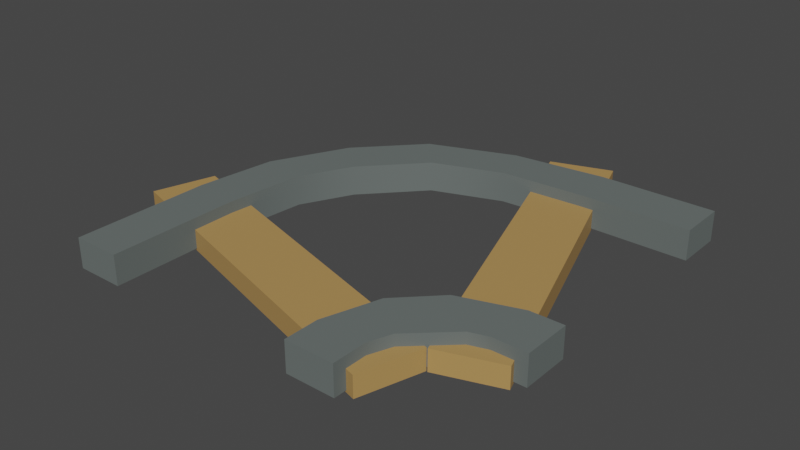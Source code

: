 # Source: Rail_Corner.blend  (saved by Blender 3.0.42; exported with 4.5.12 LTS)
import bpy
from mathutils import Matrix  # noqa: F401  (used for matrix-valued properties, if any)

bpy.ops.wm.read_factory_settings(use_empty=True)
scene = bpy.context.scene
scene.name = 'Scene'

# ---- collections
col_collection = bpy.data.collections.new('Collection'); scene.collection.children.link(col_collection)

# ---- images (referenced by path relative to the original .blend; pixels are not part of the script)
import os
ASSET_DIR = os.environ.get("B2B_ASSET_DIR", "")  # directory of the original .blend (textures are referenced by path, not embedded)
HERE = os.path.dirname(os.path.abspath(__file__))  # packed textures are extracted next to this script under _unpacked/

def load_image(name, relpath, width, height, colorspace="sRGB"):
    """Load a texture the original file referenced (path relative to the .blend, or extracted next to this script)."""
    p = next((c for c in (os.path.join(HERE, relpath), os.path.join(ASSET_DIR, relpath)) if relpath and os.path.exists(c)), "")
    if p:
        img = bpy.data.images.load(p, check_existing=True)
        img.name = name
    else:  # same state as the original file: an image datablock whose file is absent (Cycles renders it pink)
        img = bpy.data.images.new(name, width, height)
        img.source = "FILE"
        img.filepath = "//" + (relpath or name)
    img.colorspace_settings.name = colorspace
    return img
img_atlas_png = load_image('Atlas.png', '_unpacked/Atlas.0503c194.png', 32, 32, 'sRGB')

# ---- materials (node trees are filled in below, after node groups)
mat_material_002 = bpy.data.materials.new('Material.002')
mat_material_002.alpha_threshold = 0.0
mat_material_002.use_transparent_shadow = False
mat_material_002.roughness = 0.5
mat_atlas = bpy.data.materials.new('Atlas')
mat_atlas.alpha_threshold = 0.0
mat_atlas.use_transparent_shadow = False
mat_atlas.roughness = 0.5

# ---- node groups
ng_auto_smooth = bpy.data.node_groups.new('Auto Smooth', 'GeometryNodeTree')
_s = ng_auto_smooth.interface.new_socket(name='Geometry', in_out='OUTPUT', socket_type='NodeSocketGeometry')
_s = ng_auto_smooth.interface.new_socket(name='Geometry', in_out='INPUT', socket_type='NodeSocketGeometry')
_s = ng_auto_smooth.interface.new_socket(name='Angle', in_out='INPUT', socket_type='NodeSocketFloat')
_s.subtype = 'ANGLE'
_s.min_value = 0.0
_s.max_value = 3.142
ng_auto_smooth.is_modifier = True
_N = ng_auto_smooth.nodes; _L = ng_auto_smooth.links
n0 = _N.new('NodeGroupOutput'); n0.name = 'Group Output'; n0.location = (480, -100)
n1 = _N.new('NodeGroupInput'); n1.name = 'Group Input'; n1.location = (-420, -300)
n2 = _N.new('NodeGroupInput'); n2.name = 'Group Input.001'; n2.location = (-60, -100)
n3 = _N.new('GeometryNodeSetShadeSmooth'); n3.name = 'Set Shade Smooth'; n3.location = (120, -100)
n3.domain = 'EDGE'
n4 = _N.new('GeometryNodeSetShadeSmooth'); n4.name = 'Set Shade Smooth.001'; n4.location = (300, -100)
n5 = _N.new('GeometryNodeInputMeshEdgeAngle'); n5.name = 'Edge Angle'; n5.location = (-420, -220)
n6 = _N.new('GeometryNodeInputEdgeSmooth'); n6.name = 'Is Edge Smooth'; n6.location = (-60, -160)
n7 = _N.new('GeometryNodeInputShadeSmooth'); n7.name = 'Is Face Smooth'; n7.location = (-240, -340)
n8 = _N.new('FunctionNodeBooleanMath'); n8.name = 'Boolean Math'; n8.location = (-60, -220)
n9 = _N.new('FunctionNodeCompare'); n9.name = 'Compare'; n9.location = (-240, -180)
n9.operation = 'LESS_EQUAL'
_L.new(n5.outputs[0], n9.inputs[0])
_L.new(n4.outputs[0], n0.inputs[0])
_L.new(n1.outputs[1], n9.inputs[1])
_L.new(n9.outputs[0], n8.inputs[0])
_L.new(n7.outputs[0], n8.inputs[1])
_L.new(n2.outputs[0], n3.inputs[0])
_L.new(n6.outputs[0], n3.inputs[1])
_L.new(n3.outputs[0], n4.inputs[0])
_L.new(n8.outputs[0], n3.inputs[2])
n0.is_active_output = True

# ---- material node trees
mat_material_002.use_nodes = True; mat_material_002.node_tree.nodes.clear()
_N = mat_material_002.node_tree.nodes; _L = mat_material_002.node_tree.links
n0 = _N.new('ShaderNodeOutputMaterial'); n0.name = 'Material Output'; n0.location = (300, 300)
n1 = _N.new('ShaderNodeBsdfDiffuse'); n1.name = 'Diffuse BSDF'; n1.location = (10, 300)
n1.inputs[0].default_value = (0.1356, 0.1559, 0.15, 1.0)
_L.new(n1.outputs[0], n0.inputs[0])
n0.is_active_output = True
mat_atlas.use_nodes = True; mat_atlas.node_tree.nodes.clear()
_N = mat_atlas.node_tree.nodes; _L = mat_atlas.node_tree.links
n0 = _N.new('ShaderNodeTexImage'); n0.name = 'Image Texture'; n0.location = (-191, 307)
n0.width = 140
n0.image = img_atlas_png
n0.interpolation = 'Closest'
n1 = _N.new('ShaderNodeOutputMaterial'); n1.name = 'Material Output'; n1.location = (366, 293)
n2 = _N.new('ShaderNodeBsdfPrincipled'); n2.name = 'Principled BSDF'; n2.location = (45, 312)
n2.distribution = 'GGX'
n2.subsurface_method = 'RANDOM_WALK_SKIN'
n2.inputs[3].default_value = 1.45
n2.inputs[27].default_value = (0.0, 0.0, 0.0, 1.0)
n2.inputs[28].default_value = 1.0
_L.new(n0.outputs[0], n2.inputs[0])
_L.new(n2.outputs[0], n1.inputs[0])
n1.is_active_output = True

# ---- world
world_world = bpy.data.worlds.new('World'); scene.world = world_world
world_world.use_nodes = True; world_world.node_tree.nodes.clear()
_N = world_world.node_tree.nodes; _L = world_world.node_tree.links
n0 = _N.new('ShaderNodeOutputWorld'); n0.name = 'World Output'; n0.location = (300, 300)
n1 = _N.new('ShaderNodeBackground'); n1.name = 'Background'; n1.location = (10, 300)
n1.inputs[0].default_value = (0.05088, 0.05088, 0.05088, 1.0)
_L.new(n1.outputs[0], n0.inputs[0])
n0.is_active_output = True
world_world.color = (0.05088, 0.05088, 0.05088)
world_world.use_sun_shadow = False
world_world.sun_shadow_jitter_overblur = 0.0

# ---- meshes
me_cube_551 = bpy.data.meshes.new('Cube.551')
me_cube_551.from_pydata([(1.0, 0.6, -0.00565), (1.0, -0.6, -0.00565), (1.0, 0.6, 0.1159), (1.0, -0.6, 0.1159), (1.0, -0.4043, -0.00565), (1.0, 0.4043, -0.00565), (1.0, -0.4043, 0.1159), (1.0, 0.4043, 0.1159), (0.6, -1.0, -0.00565), (-0.6, -1.0, -0.005649), (0.6, -1.0, 0.1159), (-0.6, -1.0, 0.1159), (0.4043, -1.0, -0.005649), (-0.4043, -1.0, -0.005649), (0.4043, -1.0, 0.1159), (-0.4043, -1.0, 0.1159), (0.6367, -0.9586, -0.01456), (0.7108, -0.7111, -0.01456), (0.6367, -0.9586, 0.07025), (0.7108, -0.7111, 0.07025), (-0.7752, -0.5359, -0.01456), (-0.06923, -0.7473, -0.01456), (-0.7011, -0.2885, -0.01456), (0.004847, -0.4998, -0.01456), (-0.06923, -0.7473, 0.07025), (-0.7752, -0.5359, 0.07025), (0.004847, -0.4998, 0.07025), (-0.7011, -0.2885, 0.07025), (0.6, -0.8593, -0.00565), (0.6, -0.8593, 0.1159), (0.4045, -0.8593, 0.1159), (0.4045, -0.8593, -0.005649), (0.8655, -0.5999, -0.00565), (0.8655, -0.5999, 0.1159), (0.8655, -0.4043, -0.00565), (0.8655, -0.4043, 0.1159), (0.6344, -0.769, -0.00565), (0.7921, -0.6232, -0.00565), (0.6344, -0.769, 0.1159), (0.7921, -0.6232, 0.1159), (0.6265, -0.4833, -0.00565), (0.4756, -0.6348, -0.005649), (0.6265, -0.4833, 0.1159), (0.4756, -0.6348, 0.1159), (-0.4102, 0.1837, -0.005649), (-0.1833, 0.4265, -0.005649), (-0.1833, 0.4265, 0.1159), (-0.4102, 0.1837, 0.1159), (-0.05734, 0.2829, -0.005649), (-0.2692, 0.05474, -0.005649), (-0.2692, 0.05474, 0.1159), (-0.05734, 0.2829, 0.1159), (-0.599, -0.4401, -0.005649), (-0.5591, -0.1193, -0.005649), (-0.599, -0.4401, 0.1159), (-0.5591, -0.1193, 0.1159), (-0.3743, -0.151, 0.1159), (-0.4053, -0.4687, 0.1159), (-0.3743, -0.151, -0.005649), (-0.4053, -0.4687, -0.005649), (0.1599, 0.5571, -0.005649), (0.5367, 0.5993, -0.005649), (0.5367, 0.5993, 0.1159), (0.1599, 0.5571, 0.1159), (0.5639, 0.405, -0.005649), (0.2211, 0.3846, -0.005649), (0.2211, 0.3846, 0.1159), (0.5639, 0.405, 0.1159), (0.7166, -0.7132, -0.01456), (0.9613, -0.6303, -0.01456), (0.7166, -0.7132, 0.07025), (0.9613, -0.6303, 0.07025), (0.2438, 0.6828, -0.01456), (0.4802, -0.0152, -0.01456), (0.4884, 0.7656, -0.01456), (0.7249, 0.06767, -0.01456), (0.4802, -0.0152, 0.07025), (0.2438, 0.6828, 0.07025), (0.7249, 0.06767, 0.07025), (0.4884, 0.7656, 0.07025)], [], [(45, 46, 63, 60), (48, 65, 66, 51), (45, 60, 65, 48), (1, 4, 6, 3), (0, 2, 7, 5), (34, 4, 1, 32), (35, 6, 4, 34), (32, 1, 3, 33), (43, 30, 29, 38), (13, 59, 57, 15), (10, 14, 12, 8), (11, 9, 13, 15), (47, 55, 56, 50), (30, 14, 10, 29), (16, 21, 23, 17), (18, 19, 26, 24), (23, 26, 19, 17), (16, 18, 24, 21), (17, 19, 18, 16), (20, 22, 23, 21), (25, 24, 26, 27), (23, 22, 27, 26), (20, 21, 24, 25), (22, 20, 25, 27), (37, 32, 33, 39), (35, 42, 39, 33), (61, 62, 2, 0), (64, 5, 7, 67), (8, 28, 29, 10), (14, 30, 31, 12), (12, 31, 28, 8), (42, 35, 34, 40), (6, 35, 33, 3), (28, 36, 38, 29), (30, 43, 41, 31), (31, 41, 36, 28), (43, 38, 39, 42), (37, 39, 38, 36), (42, 40, 41, 43), (40, 37, 36, 41), (40, 34, 32, 37), (53, 55, 47, 44), (58, 49, 50, 56), (9, 52, 59, 13), (63, 46, 51, 66), (54, 11, 15, 57), (53, 44, 49, 58), (47, 50, 51, 46), (45, 48, 49, 44), (48, 51, 50, 49), (46, 45, 44, 47), (2, 62, 67, 7), (53, 58, 59, 52), (58, 56, 57, 59), (55, 53, 52, 54), (54, 57, 56, 55), (9, 11, 54, 52), (63, 66, 67, 62), (61, 64, 65, 60), (64, 67, 66, 65), (62, 61, 60, 63), (61, 0, 5, 64), (68, 73, 75, 69), (70, 71, 78, 76), (75, 78, 71, 69), (68, 70, 76, 73), (69, 71, 70, 68), (72, 74, 75, 73), (77, 76, 78, 79), (75, 74, 79, 78), (72, 73, 76, 77), (74, 72, 77, 79)])
me_cube_551.polygons.foreach_set('use_smooth', [True] * 72)
me_cube_551.polygons.foreach_set('material_index', [0, 0, 0, 0, 0, 0, 0, 0, 0, 0, 0, 0, 0, 0, 1, 1, 1, 1, 1, 1, 1, 1, 1, 1, 0, 0, 0, 0, 0, 0, 0, 0, 0, 0, 0, 0, 0, 0, 0, 0, 0, 0, 0, 0, 0, 0, 0, 0, 0, 0, 0, 0, 0, 0, 0, 0, 0, 0, 0, 0, 0, 0, 1, 1, 1, 1, 1, 1, 1, 1, 1, 1])
_uv = me_cube_551.uv_layers.new(name='UVMap')
_uv.uv.foreach_set('vector', [0.01563, 0.8281, 0.01563, 0.8281, 0.01563, 0.8281, 0.01563, 0.8281, 0.01563, 0.8281, 0.01563, 0.8281, 0.01563, 0.8281, 0.01563, 0.8281, 0.01563, 0.8281, 0.01563, 0.8281, 0.01563, 0.8281, 0.01563, 0.8281, 0.01563, 0.8281, 0.01563, 0.8281, 0.01563, 0.8281, 0.01563, 0.8281, 0.01563, 0.8281, 0.01563, 0.8281, 0.01563, 0.8281, 0.01563, 0.8281, 0.01563, 0.8281, 0.01563, 0.8281, 0.01563, 0.8281, 0.01563, 0.8281, 0.01563, 0.8281, 0.01563, 0.8281, 0.01563, 0.8281, 0.01563, 0.8281, 0.01563, 0.8281, 0.01563, 0.8281, 0.01563, 0.8281, 0.01563, 0.8281, 0.01563, 0.8281, 0.01563, 0.8281, 0.01563, 0.8281, 0.01563, 0.8281, 0.01563, 0.8281, 0.01563, 0.8281, 0.01563, 0.8281, 0.01563, 0.8281, 0.01563, 0.8281, 0.01563, 0.8281, 0.01563, 0.8281, 0.01563, 0.8281, 0.01563, 0.8281, 0.01563, 0.8281, 0.01563, 0.8281, 0.01563, 0.8281, 0.01563, 0.8281, 0.01563, 0.8281, 0.01563, 0.8281, 0.01563, 0.8281, 0.01563, 0.8281, 0.01563, 0.8281, 0.01563, 0.8281, 0.01563, 0.8281, 0.0459, 0.8311, 0.0459, 0.8311, 0.0459, 0.8311, 0.0459, 0.8311, 0.0459, 0.8311, 0.0459, 0.8311, 0.0459, 0.8311, 0.0459, 0.8311, 0.0459, 0.8311, 0.0459, 0.8311, 0.0459, 0.8311, 0.0459, 0.8311, 0.0459, 0.8311, 0.0459, 0.8311, 0.0459, 0.8311, 0.0459, 0.8311, 0.0459, 0.8311, 0.0459, 0.8311, 0.0459, 0.8311, 0.0459, 0.8311, 0.0459, 0.8311, 0.0459, 0.8311, 0.0459, 0.8311, 0.0459, 0.8311, 0.0459, 0.8311, 0.0459, 0.8311, 0.0459, 0.8311, 0.0459, 0.8311, 0.0459, 0.8311, 0.0459, 0.8311, 0.0459, 0.8311, 0.0459, 0.8311, 0.0459, 0.8311, 0.0459, 0.8311, 0.0459, 0.8311, 0.0459, 0.8311, 0.0459, 0.8311, 0.0459, 0.8311, 0.0459, 0.8311, 0.0459, 0.8311, 0.01563, 0.8281, 0.01563, 0.8281, 0.01563, 0.8281, 0.01563, 0.8281, 0.01563, 0.8281, 0.01563, 0.8281, 0.01563, 0.8281, 0.01563, 0.8281, 0.01563, 0.8281, 0.01563, 0.8281, 0.01563, 0.8281, 0.01563, 0.8281, 0.01563, 0.8281, 0.01563, 0.8281, 0.01563, 0.8281, 0.01563, 0.8281, 0.01563, 0.8281, 0.01563, 0.8281, 0.01563, 0.8281, 0.01563, 0.8281, 0.01563, 0.8281, 0.01563, 0.8281, 0.01563, 0.8281, 0.01563, 0.8281, 0.01563, 0.8281, 0.01563, 0.8281, 0.01563, 0.8281, 0.01563, 0.8281, 0.01563, 0.8281, 0.01563, 0.8281, 0.01563, 0.8281, 0.01563, 0.8281, 0.01563, 0.8281, 0.01563, 0.8281, 0.01563, 0.8281, 0.01563, 0.8281, 0.01563, 0.8281, 0.01563, 0.8281, 0.01563, 0.8281, 0.01563, 0.8281, 0.01563, 0.8281, 0.01563, 0.8281, 0.01563, 0.8281, 0.01563, 0.8281, 0.01563, 0.8281, 0.01563, 0.8281, 0.01563, 0.8281, 0.01563, 0.8281, 0.01563, 0.8281, 0.01563, 0.8281, 0.01563, 0.8281, 0.01563, 0.8281, 0.01563, 0.8281, 0.01563, 0.8281, 0.01563, 0.8281, 0.01563, 0.8281, 0.01563, 0.8281, 0.01563, 0.8281, 0.01563, 0.8281, 0.01563, 0.8281, 0.01563, 0.8281, 0.01563, 0.8281, 0.01563, 0.8281, 0.01563, 0.8281, 0.01563, 0.8281, 0.01563, 0.8281, 0.01563, 0.8281, 0.01563, 0.8281, 0.01563, 0.8281, 0.01563, 0.8281, 0.01563, 0.8281, 0.01563, 0.8281, 0.01563, 0.8281, 0.01563, 0.8281, 0.01563, 0.8281, 0.01563, 0.8281, 0.01563, 0.8281, 0.01563, 0.8281, 0.01563, 0.8281, 0.01563, 0.8281, 0.01563, 0.8281, 0.01563, 0.8281, 0.01563, 0.8281, 0.01563, 0.8281, 0.01563, 0.8281, 0.01563, 0.8281, 0.01563, 0.8281, 0.01563, 0.8281, 0.01563, 0.8281, 0.01563, 0.8281, 0.01563, 0.8281, 0.01563, 0.8281, 0.01563, 0.8281, 0.01563, 0.8281, 0.01563, 0.8281, 0.01563, 0.8281, 0.01563, 0.8281, 0.01563, 0.8281, 0.01563, 0.8281, 0.01563, 0.8281, 0.01563, 0.8281, 0.01563, 0.8281, 0.01563, 0.8281, 0.01563, 0.8281, 0.01563, 0.8281, 0.01563, 0.8281, 0.01563, 0.8281, 0.01563, 0.8281, 0.01563, 0.8281, 0.01563, 0.8281, 0.01563, 0.8281, 0.01563, 0.8281, 0.01563, 0.8281, 0.01563, 0.8281, 0.01563, 0.8281, 0.01563, 0.8281, 0.01563, 0.8281, 0.01563, 0.8281, 0.01563, 0.8281, 0.01563, 0.8281, 0.01563, 0.8281, 0.01563, 0.8281, 0.01563, 0.8281, 0.01563, 0.8281, 0.01563, 0.8281, 0.01563, 0.8281, 0.01563, 0.8281, 0.01563, 0.8281, 0.01563, 0.8281, 0.01563, 0.8281, 0.01563, 0.8281, 0.01563, 0.8281, 0.01563, 0.8281, 0.01563, 0.8281, 0.01563, 0.8281, 0.01563, 0.8281, 0.01563, 0.8281, 0.01563, 0.8281, 0.01563, 0.8281, 0.01563, 0.8281, 0.01563, 0.8281, 0.01563, 0.8281, 0.01563, 0.8281, 0.01563, 0.8281, 0.01563, 0.8281, 0.01563, 0.8281, 0.01563, 0.8281, 0.01563, 0.8281, 0.01563, 0.8281, 0.01563, 0.8281, 0.01563, 0.8281, 0.01563, 0.8281, 0.0459, 0.8311, 0.0459, 0.8311, 0.0459, 0.8311, 0.0459, 0.8311, 0.0459, 0.8311, 0.0459, 0.8311, 0.0459, 0.8311, 0.0459, 0.8311, 0.0459, 0.8311, 0.0459, 0.8311, 0.0459, 0.8311, 0.0459, 0.8311, 0.0459, 0.8311, 0.0459, 0.8311, 0.0459, 0.8311, 0.0459, 0.8311, 0.0459, 0.8311, 0.0459, 0.8311, 0.0459, 0.8311, 0.0459, 0.8311, 0.0459, 0.8311, 0.0459, 0.8311, 0.0459, 0.8311, 0.0459, 0.8311, 0.0459, 0.8311, 0.0459, 0.8311, 0.0459, 0.8311, 0.0459, 0.8311, 0.0459, 0.8311, 0.0459, 0.8311, 0.0459, 0.8311, 0.0459, 0.8311, 0.0459, 0.8311, 0.0459, 0.8311, 0.0459, 0.8311, 0.0459, 0.8311, 0.0459, 0.8311, 0.0459, 0.8311, 0.0459, 0.8311, 0.0459, 0.8311])
me_cube_551.materials.append(mat_material_002)
me_cube_551.materials.append(mat_atlas)
me_cube_551.use_remesh_preserve_volume = False
me_cube_551.use_remesh_preserve_attributes = False
me_cube_551.use_mirror_vertex_groups = False
me_cube_551.update()

# ---- objects
ob_rail_corner = bpy.data.objects.new('Rail_Corner', me_cube_551)

# ---- transforms, parenting, visibility, modifiers, constraints
ob_rail_corner.location = (0.0, 0.0, 0.0)
ob_rail_corner.lineart.crease_threshold = 0.0
_m = ob_rail_corner.modifiers.new('Auto Smooth', 'NODES')
_m.node_group = ng_auto_smooth
_gi = [s.identifier for s in ng_auto_smooth.interface.items_tree if s.item_type == 'SOCKET' and s.in_out == 'INPUT']
_m[_gi[1]] = 0.5236  # Angle

# ---- collection membership
col_collection.objects.link(ob_rail_corner)

# ---- scene / render settings (as saved in the file)
scene.frame_start = 1; scene.frame_end = 250; scene.frame_set(1)
scene.render.engine = 'BLENDER_EEVEE_NEXT'
scene.cycles.sampling_pattern = 'TABULATED_SOBOL'
scene.cycles.use_light_tree = False
scene.view_settings.view_transform = 'Filmic'
bpy.context.view_layer.update()

# ---- added for rendering (the .blend has no active camera and no usable light): camera, sun
cam_auto = bpy.data.cameras.new('AutoCamera')
cam_auto.lens = 50.0
cam_auto.sensor_width = 36.0
cam_auto.clip_end = 1000.0
ob_auto_camera = bpy.data.objects.new('AutoCamera', cam_auto)
scene.collection.objects.link(ob_auto_camera)
ob_auto_camera.location = (2.43209, -2.90081, 1.90643)
ob_auto_camera.rotation_euler = (1.09748, -7.21219e-08, 0.694738)
scene.camera = ob_auto_camera
light_auto_sun = bpy.data.lights.new('AutoSun', 'SUN')
light_auto_sun.energy = 3.0
light_auto_sun.angle = 0.0523599
ob_auto_sun = bpy.data.objects.new('AutoSun', light_auto_sun)
scene.collection.objects.link(ob_auto_sun)
ob_auto_sun.rotation_euler = (0.872665, 0.174533, 0.523599)
bpy.context.view_layer.update()

